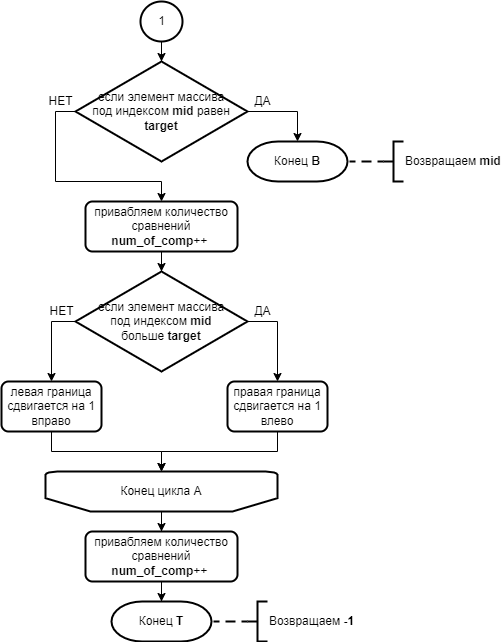

The diagram above was exported from draw.io. Its source (the exported page's mxGraphModel, read from the mxfile embedded in the PNG):
<mxGraphModel dx="1955" dy="3312" grid="1" gridSize="10" guides="1" tooltips="1" connect="1" arrows="1" fold="1" page="1" pageScale="1" pageWidth="827" pageHeight="1169" math="0" shadow="0">
  <root>
    <mxCell id="0" />
    <mxCell id="1" parent="0" />
    <mxCell id="2" value="Конец &lt;b&gt;B&lt;/b&gt;" style="strokeWidth=2;html=1;shape=mxgraph.flowchart.terminator;whiteSpace=wrap;shadow=0;glass=0;sketch=0;" vertex="1" parent="1">
      <mxGeometry x="500" y="740" width="100" height="40" as="geometry" />
    </mxCell>
    <mxCell id="3" value="" style="edgeStyle=orthogonalEdgeStyle;rounded=0;orthogonalLoop=1;jettySize=auto;html=1;endArrow=none;endFill=0;strokeWidth=2;dashed=1;" edge="1" source="4" target="2" parent="1">
      <mxGeometry relative="1" as="geometry" />
    </mxCell>
    <mxCell id="4" value="Возвращаем &lt;b&gt;mid&lt;/b&gt;" style="strokeWidth=2;html=1;shape=mxgraph.flowchart.annotation_2;align=left;labelPosition=right;pointerEvents=1;shadow=0;glass=0;sketch=0;" vertex="1" parent="1">
      <mxGeometry x="636" y="740" width="20" height="40" as="geometry" />
    </mxCell>
    <mxCell id="5" value="Конец &lt;b&gt;T&lt;/b&gt;" style="strokeWidth=2;html=1;shape=mxgraph.flowchart.terminator;whiteSpace=wrap;shadow=0;glass=0;sketch=0;" vertex="1" parent="1">
      <mxGeometry x="364" y="1200" width="100" height="40" as="geometry" />
    </mxCell>
    <mxCell id="6" value="" style="edgeStyle=orthogonalEdgeStyle;rounded=0;orthogonalLoop=1;jettySize=auto;html=1;endArrow=none;endFill=0;strokeWidth=2;dashed=1;" edge="1" source="7" target="5" parent="1">
      <mxGeometry relative="1" as="geometry" />
    </mxCell>
    <mxCell id="7" value="Возвращаем &lt;b&gt;-1&lt;/b&gt;" style="strokeWidth=2;html=1;shape=mxgraph.flowchart.annotation_2;align=left;labelPosition=right;pointerEvents=1;shadow=0;glass=0;sketch=0;" vertex="1" parent="1">
      <mxGeometry x="500" y="1200" width="20" height="40" as="geometry" />
    </mxCell>
    <mxCell id="8" style="edgeStyle=orthogonalEdgeStyle;rounded=0;orthogonalLoop=1;jettySize=auto;html=1;exitX=1;exitY=0.5;exitDx=0;exitDy=0;exitPerimeter=0;entryX=0.5;entryY=0;entryDx=0;entryDy=0;entryPerimeter=0;endArrow=classic;endFill=1;strokeWidth=1;" edge="1" source="10" target="2" parent="1">
      <mxGeometry relative="1" as="geometry" />
    </mxCell>
    <mxCell id="9" style="edgeStyle=orthogonalEdgeStyle;rounded=0;orthogonalLoop=1;jettySize=auto;html=1;exitX=0;exitY=0.5;exitDx=0;exitDy=0;exitPerimeter=0;entryX=0.5;entryY=0;entryDx=0;entryDy=0;endArrow=classic;endFill=1;strokeWidth=1;" edge="1" source="10" target="17" parent="1">
      <mxGeometry relative="1" as="geometry" />
    </mxCell>
    <mxCell id="10" value="если элемент массива&lt;br&gt;под индексом &lt;b&gt;mid &lt;/b&gt;равен &lt;b&gt;target&lt;/b&gt;" style="strokeWidth=2;html=1;shape=mxgraph.flowchart.decision;whiteSpace=wrap;shadow=0;glass=0;sketch=0;" vertex="1" parent="1">
      <mxGeometry x="328" y="660" width="172" height="100" as="geometry" />
    </mxCell>
    <mxCell id="11" style="edgeStyle=orthogonalEdgeStyle;rounded=0;orthogonalLoop=1;jettySize=auto;html=1;exitX=0;exitY=0.5;exitDx=0;exitDy=0;exitPerimeter=0;entryX=0.5;entryY=0;entryDx=0;entryDy=0;endArrow=classic;endFill=1;strokeWidth=1;" edge="1" source="13" target="22" parent="1">
      <mxGeometry relative="1" as="geometry" />
    </mxCell>
    <mxCell id="12" style="edgeStyle=orthogonalEdgeStyle;rounded=0;orthogonalLoop=1;jettySize=auto;html=1;exitX=1;exitY=0.5;exitDx=0;exitDy=0;exitPerimeter=0;entryX=0.5;entryY=0;entryDx=0;entryDy=0;endArrow=classic;endFill=1;strokeWidth=1;" edge="1" source="13" target="19" parent="1">
      <mxGeometry relative="1" as="geometry" />
    </mxCell>
    <mxCell id="13" value="если элемент массива&lt;br&gt;под индексом &lt;b&gt;mid &lt;/b&gt;больше&lt;b&gt;&amp;nbsp;&lt;/b&gt;&lt;b&gt;target&lt;/b&gt;" style="strokeWidth=2;html=1;shape=mxgraph.flowchart.decision;whiteSpace=wrap;shadow=0;glass=0;sketch=0;" vertex="1" parent="1">
      <mxGeometry x="328" y="870" width="172" height="100" as="geometry" />
    </mxCell>
    <mxCell id="14" value="ДА" style="text;html=1;align=center;verticalAlign=middle;resizable=0;points=[];autosize=1;strokeColor=none;fillColor=none;" vertex="1" parent="1">
      <mxGeometry x="500" y="690" width="30" height="20" as="geometry" />
    </mxCell>
    <mxCell id="15" value="НЕТ" style="text;html=1;align=center;verticalAlign=middle;resizable=0;points=[];autosize=1;strokeColor=none;fillColor=none;" vertex="1" parent="1">
      <mxGeometry x="293" y="690" width="40" height="20" as="geometry" />
    </mxCell>
    <mxCell id="16" value="" style="edgeStyle=orthogonalEdgeStyle;rounded=0;orthogonalLoop=1;jettySize=auto;html=1;endArrow=classic;endFill=1;strokeWidth=1;" edge="1" source="17" target="13" parent="1">
      <mxGeometry relative="1" as="geometry" />
    </mxCell>
    <mxCell id="17" value="привабляем количество сравнений&lt;br&gt;&lt;b&gt;num_of_comp&lt;/b&gt;++&amp;nbsp;" style="rounded=1;whiteSpace=wrap;html=1;absoluteArcSize=1;arcSize=14;strokeWidth=2;shadow=0;glass=0;sketch=0;" vertex="1" parent="1">
      <mxGeometry x="338" y="800" width="152" height="50" as="geometry" />
    </mxCell>
    <mxCell id="18" style="edgeStyle=orthogonalEdgeStyle;rounded=0;orthogonalLoop=1;jettySize=auto;html=1;entryX=0.5;entryY=1;entryDx=0;entryDy=0;entryPerimeter=0;endArrow=classic;endFill=1;strokeWidth=1;" edge="1" source="19" target="25" parent="1">
      <mxGeometry relative="1" as="geometry" />
    </mxCell>
    <mxCell id="19" value="правая граница сдвигается на 1 влево" style="rounded=1;whiteSpace=wrap;html=1;absoluteArcSize=1;arcSize=14;strokeWidth=2;shadow=0;glass=0;sketch=0;" vertex="1" parent="1">
      <mxGeometry x="480" y="980" width="100" height="50" as="geometry" />
    </mxCell>
    <mxCell id="20" value="ДА" style="text;html=1;align=center;verticalAlign=middle;resizable=0;points=[];autosize=1;strokeColor=none;fillColor=none;" vertex="1" parent="1">
      <mxGeometry x="500" y="900" width="30" height="20" as="geometry" />
    </mxCell>
    <mxCell id="21" style="edgeStyle=orthogonalEdgeStyle;rounded=0;orthogonalLoop=1;jettySize=auto;html=1;entryX=0.5;entryY=1;entryDx=0;entryDy=0;entryPerimeter=0;endArrow=classic;endFill=1;strokeWidth=1;" edge="1" source="22" target="25" parent="1">
      <mxGeometry relative="1" as="geometry" />
    </mxCell>
    <mxCell id="22" value="левая граница сдвигается на 1 вправо" style="rounded=1;whiteSpace=wrap;html=1;absoluteArcSize=1;arcSize=14;strokeWidth=2;shadow=0;glass=0;sketch=0;" vertex="1" parent="1">
      <mxGeometry x="254" y="980" width="100" height="50" as="geometry" />
    </mxCell>
    <mxCell id="23" value="НЕТ" style="text;html=1;align=center;verticalAlign=middle;resizable=0;points=[];autosize=1;strokeColor=none;fillColor=none;" vertex="1" parent="1">
      <mxGeometry x="294" y="900" width="40" height="20" as="geometry" />
    </mxCell>
    <mxCell id="24" style="edgeStyle=orthogonalEdgeStyle;rounded=0;orthogonalLoop=1;jettySize=auto;html=1;entryX=0.5;entryY=0;entryDx=0;entryDy=0;endArrow=classic;endFill=1;strokeWidth=1;" edge="1" source="25" target="27" parent="1">
      <mxGeometry relative="1" as="geometry" />
    </mxCell>
    <mxCell id="25" value="Конец цикла А" style="strokeWidth=2;html=1;shape=mxgraph.flowchart.loop_limit;whiteSpace=wrap;direction=west;shadow=0;glass=0;sketch=0;" vertex="1" parent="1">
      <mxGeometry x="298" y="1070" width="232" height="40" as="geometry" />
    </mxCell>
    <mxCell id="26" value="" style="edgeStyle=orthogonalEdgeStyle;rounded=0;orthogonalLoop=1;jettySize=auto;html=1;endArrow=classic;endFill=1;strokeWidth=1;" edge="1" source="27" target="5" parent="1">
      <mxGeometry relative="1" as="geometry" />
    </mxCell>
    <mxCell id="27" value="привабляем количество сравнений&lt;br&gt;&lt;b&gt;num_of_comp&lt;/b&gt;++&amp;nbsp;" style="rounded=1;whiteSpace=wrap;html=1;absoluteArcSize=1;arcSize=14;strokeWidth=2;shadow=0;glass=0;sketch=0;" vertex="1" parent="1">
      <mxGeometry x="338" y="1130" width="152" height="50" as="geometry" />
    </mxCell>
    <mxCell id="28" value="" style="edgeStyle=orthogonalEdgeStyle;rounded=0;orthogonalLoop=1;jettySize=auto;html=1;endArrow=classic;endFill=1;strokeWidth=1;" edge="1" source="29" target="10" parent="1">
      <mxGeometry relative="1" as="geometry" />
    </mxCell>
    <mxCell id="29" value="1" style="verticalLabelPosition=middle;verticalAlign=middle;html=1;shape=mxgraph.flowchart.on-page_reference;strokeWidth=2;labelPosition=center;align=center;shadow=0;glass=0;sketch=0;" vertex="1" parent="1">
      <mxGeometry x="393" y="600" width="42" height="40" as="geometry" />
    </mxCell>
  </root>
</mxGraphModel>